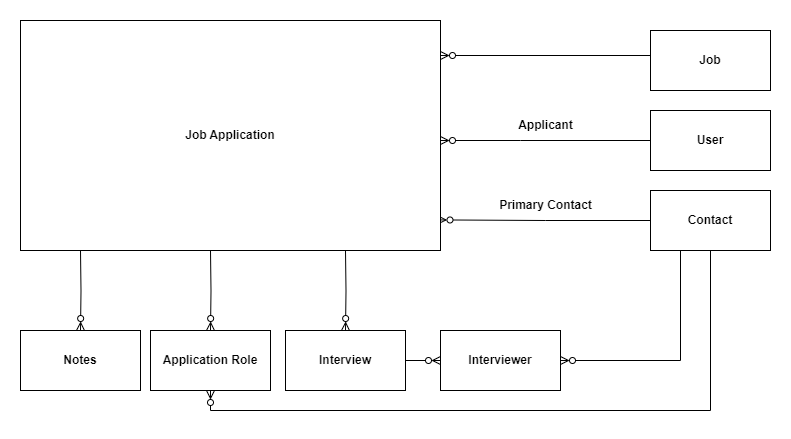

The diagram above was exported from draw.io. Its source (the exported page's mxGraphModel, read from the mxfile embedded in the PNG):
<mxGraphModel dx="1434" dy="746" grid="1" gridSize="10" guides="1" tooltips="1" connect="1" arrows="1" fold="1" page="1" pageScale="1" pageWidth="850" pageHeight="1100" math="0" shadow="0">
  <root>
    <mxCell id="0" />
    <mxCell id="1" parent="0" />
    <mxCell id="AdohhaLpGOoBwSHXksRE-5" style="edgeStyle=orthogonalEdgeStyle;rounded=0;orthogonalLoop=1;jettySize=auto;html=1;endArrow=ERzeroToMany;endFill=0;exitX=0;exitY=0.5;exitDx=0;exitDy=0;" parent="1" source="AdohhaLpGOoBwSHXksRE-1" target="AdohhaLpGOoBwSHXksRE-3" edge="1">
      <mxGeometry relative="1" as="geometry">
        <Array as="points">
          <mxPoint x="670" y="125" />
        </Array>
      </mxGeometry>
    </mxCell>
    <mxCell id="AdohhaLpGOoBwSHXksRE-1" value="&lt;b&gt;Job&lt;/b&gt;" style="rounded=0;whiteSpace=wrap;html=1;" parent="1" vertex="1">
      <mxGeometry x="670" y="100" width="120" height="60" as="geometry" />
    </mxCell>
    <mxCell id="AdohhaLpGOoBwSHXksRE-4" style="edgeStyle=orthogonalEdgeStyle;rounded=0;orthogonalLoop=1;jettySize=auto;html=1;entryX=0.994;entryY=0.867;entryDx=0;entryDy=0;endArrow=ERzeroToMany;endFill=0;entryPerimeter=0;" parent="1" source="AdohhaLpGOoBwSHXksRE-2" target="AdohhaLpGOoBwSHXksRE-3" edge="1">
      <mxGeometry relative="1" as="geometry">
        <Array as="points" />
      </mxGeometry>
    </mxCell>
    <mxCell id="AdohhaLpGOoBwSHXksRE-2" value="Contact" style="rounded=0;whiteSpace=wrap;html=1;fontStyle=1" parent="1" vertex="1">
      <mxGeometry x="670" y="260" width="120" height="60" as="geometry" />
    </mxCell>
    <mxCell id="AdohhaLpGOoBwSHXksRE-10" style="edgeStyle=orthogonalEdgeStyle;rounded=0;orthogonalLoop=1;jettySize=auto;html=1;entryX=0.5;entryY=0;entryDx=0;entryDy=0;exitX=0.75;exitY=1;exitDx=0;exitDy=0;endArrow=ERzeroToMany;endFill=0;" parent="1" target="AdohhaLpGOoBwSHXksRE-7" edge="1">
      <mxGeometry relative="1" as="geometry">
        <mxPoint x="364.9999999999998" y="320" as="sourcePoint" />
      </mxGeometry>
    </mxCell>
    <mxCell id="AdohhaLpGOoBwSHXksRE-3" value="&lt;b&gt;Job Application&lt;/b&gt;" style="rounded=0;whiteSpace=wrap;html=1;" parent="1" vertex="1">
      <mxGeometry x="40" y="90" width="420" height="230" as="geometry" />
    </mxCell>
    <mxCell id="AdohhaLpGOoBwSHXksRE-21" value="" style="edgeStyle=orthogonalEdgeStyle;rounded=0;orthogonalLoop=1;jettySize=auto;html=1;endArrow=ERzeroToMany;endFill=0;" parent="1" source="AdohhaLpGOoBwSHXksRE-7" target="AdohhaLpGOoBwSHXksRE-20" edge="1">
      <mxGeometry relative="1" as="geometry" />
    </mxCell>
    <mxCell id="AdohhaLpGOoBwSHXksRE-7" value="Interview" style="rounded=0;whiteSpace=wrap;html=1;fontStyle=1" parent="1" vertex="1">
      <mxGeometry x="305" y="400" width="120" height="60" as="geometry" />
    </mxCell>
    <mxCell id="AdohhaLpGOoBwSHXksRE-11" style="edgeStyle=orthogonalEdgeStyle;rounded=0;orthogonalLoop=1;jettySize=auto;html=1;entryX=0.5;entryY=0;entryDx=0;entryDy=0;exitX=0.5;exitY=1;exitDx=0;exitDy=0;endArrow=ERzeroToMany;endFill=0;" parent="1" target="AdohhaLpGOoBwSHXksRE-12" edge="1">
      <mxGeometry relative="1" as="geometry">
        <mxPoint x="100" y="320" as="sourcePoint" />
      </mxGeometry>
    </mxCell>
    <mxCell id="AdohhaLpGOoBwSHXksRE-12" value="Notes" style="rounded=0;whiteSpace=wrap;html=1;fontStyle=1" parent="1" vertex="1">
      <mxGeometry x="40" y="400" width="120" height="60" as="geometry" />
    </mxCell>
    <mxCell id="AdohhaLpGOoBwSHXksRE-22" style="edgeStyle=orthogonalEdgeStyle;rounded=0;orthogonalLoop=1;jettySize=auto;html=1;entryX=1;entryY=0.5;entryDx=0;entryDy=0;endArrow=ERzeroToMany;endFill=0;exitX=0.25;exitY=1;exitDx=0;exitDy=0;" parent="1" source="AdohhaLpGOoBwSHXksRE-2" target="AdohhaLpGOoBwSHXksRE-20" edge="1">
      <mxGeometry relative="1" as="geometry">
        <mxPoint x="365" y="590" as="sourcePoint" />
        <Array as="points" />
      </mxGeometry>
    </mxCell>
    <mxCell id="iO8hfCoL1ei8rWQe_tjP-6" style="edgeStyle=orthogonalEdgeStyle;rounded=0;orthogonalLoop=1;jettySize=auto;html=1;entryX=0.5;entryY=1;entryDx=0;entryDy=0;endArrow=ERzeroToMany;endFill=0;exitX=0.5;exitY=1;exitDx=0;exitDy=0;" edge="1" parent="1" source="AdohhaLpGOoBwSHXksRE-2" target="iO8hfCoL1ei8rWQe_tjP-5">
      <mxGeometry relative="1" as="geometry">
        <mxPoint x="305" y="620" as="sourcePoint" />
        <Array as="points">
          <mxPoint x="730" y="480" />
          <mxPoint x="230" y="480" />
        </Array>
      </mxGeometry>
    </mxCell>
    <mxCell id="AdohhaLpGOoBwSHXksRE-20" value="Interviewer" style="rounded=0;whiteSpace=wrap;html=1;fontStyle=1" parent="1" vertex="1">
      <mxGeometry x="460" y="400" width="120" height="60" as="geometry" />
    </mxCell>
    <mxCell id="AdohhaLpGOoBwSHXksRE-23" value="&lt;b&gt;Primary Contact&lt;/b&gt;" style="text;html=1;align=center;verticalAlign=middle;resizable=0;points=[];autosize=1;strokeColor=none;fillColor=none;" parent="1" vertex="1">
      <mxGeometry x="505" y="260" width="120" height="30" as="geometry" />
    </mxCell>
    <mxCell id="iO8hfCoL1ei8rWQe_tjP-1" style="edgeStyle=orthogonalEdgeStyle;rounded=0;orthogonalLoop=1;jettySize=auto;html=1;endArrow=ERzeroToMany;endFill=0;exitX=0;exitY=0.5;exitDx=0;exitDy=0;" edge="1" parent="1" source="iO8hfCoL1ei8rWQe_tjP-2">
      <mxGeometry relative="1" as="geometry">
        <mxPoint x="460" y="210" as="targetPoint" />
        <Array as="points">
          <mxPoint x="540" y="210" />
          <mxPoint x="540" y="210" />
        </Array>
      </mxGeometry>
    </mxCell>
    <mxCell id="iO8hfCoL1ei8rWQe_tjP-2" value="User" style="rounded=0;whiteSpace=wrap;html=1;fontStyle=1" vertex="1" parent="1">
      <mxGeometry x="670" y="180" width="120" height="60" as="geometry" />
    </mxCell>
    <mxCell id="iO8hfCoL1ei8rWQe_tjP-3" value="&lt;span style=&quot;text-wrap: wrap;&quot;&gt;&lt;b&gt;Applicant&lt;/b&gt;&lt;/span&gt;" style="text;html=1;align=center;verticalAlign=middle;resizable=0;points=[];autosize=1;strokeColor=none;fillColor=none;" vertex="1" parent="1">
      <mxGeometry x="525" y="180" width="80" height="30" as="geometry" />
    </mxCell>
    <mxCell id="iO8hfCoL1ei8rWQe_tjP-4" style="edgeStyle=orthogonalEdgeStyle;rounded=0;orthogonalLoop=1;jettySize=auto;html=1;entryX=0.5;entryY=0;entryDx=0;entryDy=0;exitX=0.5;exitY=1;exitDx=0;exitDy=0;endArrow=ERzeroToMany;endFill=0;" edge="1" parent="1" target="iO8hfCoL1ei8rWQe_tjP-5">
      <mxGeometry relative="1" as="geometry">
        <mxPoint x="230" y="320" as="sourcePoint" />
      </mxGeometry>
    </mxCell>
    <mxCell id="iO8hfCoL1ei8rWQe_tjP-5" value="Application Role" style="rounded=0;whiteSpace=wrap;html=1;fontStyle=1" vertex="1" parent="1">
      <mxGeometry x="170" y="400" width="120" height="60" as="geometry" />
    </mxCell>
  </root>
</mxGraphModel>